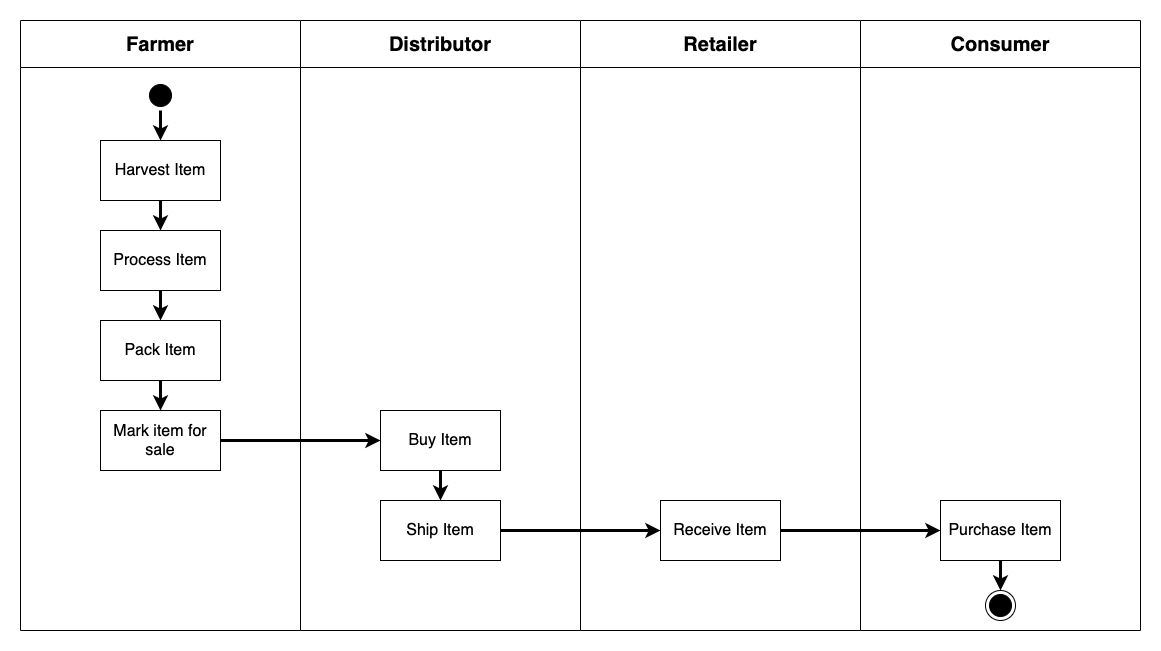

The diagram above was exported from draw.io. Its source (the exported page's mxGraphModel, read from the mxfile embedded in the PNG):
<mxGraphModel dx="1694" dy="970" grid="1" gridSize="10" guides="1" tooltips="1" connect="1" arrows="1" fold="1" page="1" pageScale="1" pageWidth="1169" pageHeight="826" background="#ffffff" math="0" shadow="0">
  <root>
    <mxCell id="0" />
    <mxCell id="1" parent="0" />
    <mxCell id="2" value="Farmer" style="swimlane;whiteSpace=wrap;fillColor=#ffffff;fontSize=20;startSize=47;" parent="1" vertex="1">
      <mxGeometry x="25" y="110" width="280" height="610" as="geometry" />
    </mxCell>
    <mxCell id="Mfp_HC11w4qu3D0o1ALz-51" value="" style="edgeStyle=orthogonalEdgeStyle;rounded=0;orthogonalLoop=1;jettySize=auto;html=1;strokeColor=#000000;strokeWidth=3;entryX=0.5;entryY=0;entryDx=0;entryDy=0;" edge="1" parent="2" source="5" target="Mfp_HC11w4qu3D0o1ALz-52">
      <mxGeometry relative="1" as="geometry">
        <mxPoint x="140" y="170" as="targetPoint" />
      </mxGeometry>
    </mxCell>
    <mxCell id="5" value="" style="ellipse;shape=startState;fillColor=#000000;strokeColor=#000000;" parent="2" vertex="1">
      <mxGeometry x="125" y="60" width="30" height="30" as="geometry" />
    </mxCell>
    <mxCell id="Mfp_HC11w4qu3D0o1ALz-55" value="" style="edgeStyle=orthogonalEdgeStyle;rounded=0;orthogonalLoop=1;jettySize=auto;html=1;strokeColor=#000000;strokeWidth=3;" edge="1" parent="2" source="Mfp_HC11w4qu3D0o1ALz-52" target="Mfp_HC11w4qu3D0o1ALz-54">
      <mxGeometry relative="1" as="geometry" />
    </mxCell>
    <mxCell id="Mfp_HC11w4qu3D0o1ALz-52" value="&lt;font style=&quot;font-size: 16px&quot;&gt;Harvest Item&lt;/font&gt;" style="rounded=0;whiteSpace=wrap;html=1;strokeColor=#000000;fillColor=#ffffff;" vertex="1" parent="2">
      <mxGeometry x="80" y="120" width="120" height="60" as="geometry" />
    </mxCell>
    <mxCell id="Mfp_HC11w4qu3D0o1ALz-57" value="" style="edgeStyle=orthogonalEdgeStyle;rounded=0;orthogonalLoop=1;jettySize=auto;html=1;strokeColor=#000000;strokeWidth=3;" edge="1" parent="2" source="Mfp_HC11w4qu3D0o1ALz-54" target="Mfp_HC11w4qu3D0o1ALz-56">
      <mxGeometry relative="1" as="geometry" />
    </mxCell>
    <mxCell id="Mfp_HC11w4qu3D0o1ALz-54" value="&lt;font style=&quot;font-size: 16px&quot;&gt;Process Item&lt;br&gt;&lt;/font&gt;" style="rounded=0;whiteSpace=wrap;html=1;strokeColor=#000000;fillColor=#ffffff;" vertex="1" parent="2">
      <mxGeometry x="80" y="210" width="120" height="60" as="geometry" />
    </mxCell>
    <mxCell id="Mfp_HC11w4qu3D0o1ALz-59" value="" style="edgeStyle=orthogonalEdgeStyle;rounded=0;orthogonalLoop=1;jettySize=auto;html=1;strokeColor=#000000;strokeWidth=3;" edge="1" parent="2" source="Mfp_HC11w4qu3D0o1ALz-56" target="Mfp_HC11w4qu3D0o1ALz-58">
      <mxGeometry relative="1" as="geometry" />
    </mxCell>
    <mxCell id="Mfp_HC11w4qu3D0o1ALz-56" value="&lt;font style=&quot;font-size: 16px&quot;&gt;Pack Item&lt;br&gt;&lt;/font&gt;" style="rounded=0;whiteSpace=wrap;html=1;strokeColor=#000000;fillColor=#ffffff;" vertex="1" parent="2">
      <mxGeometry x="80" y="300" width="120" height="60" as="geometry" />
    </mxCell>
    <mxCell id="Mfp_HC11w4qu3D0o1ALz-58" value="&lt;font style=&quot;font-size: 16px&quot;&gt;Mark item for sale&lt;br&gt;&lt;/font&gt;" style="rounded=0;whiteSpace=wrap;html=1;strokeColor=#000000;fillColor=#ffffff;" vertex="1" parent="2">
      <mxGeometry x="80" y="390" width="120" height="60" as="geometry" />
    </mxCell>
    <mxCell id="3" value="Distributor" style="swimlane;whiteSpace=wrap;fillColor=#ffffff;startSize=47;fontSize=20;" parent="1" vertex="1">
      <mxGeometry x="305" y="110" width="280" height="610" as="geometry" />
    </mxCell>
    <mxCell id="Mfp_HC11w4qu3D0o1ALz-63" value="" style="edgeStyle=orthogonalEdgeStyle;rounded=0;orthogonalLoop=1;jettySize=auto;html=1;strokeColor=#000000;strokeWidth=3;" edge="1" parent="3" source="Mfp_HC11w4qu3D0o1ALz-60" target="Mfp_HC11w4qu3D0o1ALz-62">
      <mxGeometry relative="1" as="geometry" />
    </mxCell>
    <mxCell id="Mfp_HC11w4qu3D0o1ALz-60" value="&lt;font style=&quot;font-size: 16px&quot;&gt;Buy Item&lt;br&gt;&lt;/font&gt;" style="rounded=0;whiteSpace=wrap;html=1;strokeColor=#000000;fillColor=#ffffff;" vertex="1" parent="3">
      <mxGeometry x="80" y="390" width="120" height="60" as="geometry" />
    </mxCell>
    <mxCell id="Mfp_HC11w4qu3D0o1ALz-62" value="&lt;font style=&quot;font-size: 16px&quot;&gt;Ship Item&lt;br&gt;&lt;/font&gt;" style="rounded=0;whiteSpace=wrap;html=1;strokeColor=#000000;fillColor=#ffffff;" vertex="1" parent="3">
      <mxGeometry x="80" y="480" width="120" height="60" as="geometry" />
    </mxCell>
    <mxCell id="4" value="Retailer" style="swimlane;whiteSpace=wrap;fillColor=#ffffff;startSize=47;fontSize=20;" parent="1" vertex="1">
      <mxGeometry x="585" y="110" width="280" height="610" as="geometry" />
    </mxCell>
    <mxCell id="Mfp_HC11w4qu3D0o1ALz-64" value="&lt;font style=&quot;font-size: 16px&quot;&gt;Receive Item&lt;br&gt;&lt;/font&gt;" style="rounded=0;whiteSpace=wrap;html=1;strokeColor=#000000;fillColor=#ffffff;" vertex="1" parent="4">
      <mxGeometry x="80" y="480" width="120" height="60" as="geometry" />
    </mxCell>
    <mxCell id="Mfp_HC11w4qu3D0o1ALz-41" value="Consumer" style="swimlane;whiteSpace=wrap;fillColor=#ffffff;gradientColor=none;startSize=47;fontSize=20;" vertex="1" parent="1">
      <mxGeometry x="865" y="110" width="280" height="610" as="geometry" />
    </mxCell>
    <mxCell id="Mfp_HC11w4qu3D0o1ALz-71" value="" style="edgeStyle=orthogonalEdgeStyle;rounded=0;orthogonalLoop=1;jettySize=auto;html=1;strokeColor=#000000;strokeWidth=3;entryX=0.5;entryY=0;entryDx=0;entryDy=0;" edge="1" parent="Mfp_HC11w4qu3D0o1ALz-41" source="Mfp_HC11w4qu3D0o1ALz-66" target="Mfp_HC11w4qu3D0o1ALz-45">
      <mxGeometry relative="1" as="geometry">
        <mxPoint x="140" y="620" as="targetPoint" />
      </mxGeometry>
    </mxCell>
    <mxCell id="Mfp_HC11w4qu3D0o1ALz-66" value="&lt;font style=&quot;font-size: 16px&quot;&gt;Purchase Item&lt;br&gt;&lt;/font&gt;" style="rounded=0;whiteSpace=wrap;html=1;strokeColor=#000000;fillColor=#ffffff;" vertex="1" parent="Mfp_HC11w4qu3D0o1ALz-41">
      <mxGeometry x="80" y="480" width="120" height="60" as="geometry" />
    </mxCell>
    <mxCell id="Mfp_HC11w4qu3D0o1ALz-45" value="" style="ellipse;shape=endState;fillColor=#000000;strokeColor=#000000;" vertex="1" parent="Mfp_HC11w4qu3D0o1ALz-41">
      <mxGeometry x="125" y="570" width="30" height="30" as="geometry" />
    </mxCell>
    <mxCell id="Mfp_HC11w4qu3D0o1ALz-61" value="" style="edgeStyle=orthogonalEdgeStyle;rounded=0;orthogonalLoop=1;jettySize=auto;html=1;strokeColor=#000000;strokeWidth=3;" edge="1" parent="1" source="Mfp_HC11w4qu3D0o1ALz-58" target="Mfp_HC11w4qu3D0o1ALz-60">
      <mxGeometry relative="1" as="geometry" />
    </mxCell>
    <mxCell id="Mfp_HC11w4qu3D0o1ALz-65" value="" style="edgeStyle=orthogonalEdgeStyle;rounded=0;orthogonalLoop=1;jettySize=auto;html=1;strokeColor=#000000;strokeWidth=3;" edge="1" parent="1" source="Mfp_HC11w4qu3D0o1ALz-62" target="Mfp_HC11w4qu3D0o1ALz-64">
      <mxGeometry relative="1" as="geometry" />
    </mxCell>
    <mxCell id="Mfp_HC11w4qu3D0o1ALz-67" value="" style="edgeStyle=orthogonalEdgeStyle;rounded=0;orthogonalLoop=1;jettySize=auto;html=1;strokeColor=#000000;strokeWidth=3;" edge="1" parent="1" source="Mfp_HC11w4qu3D0o1ALz-64" target="Mfp_HC11w4qu3D0o1ALz-66">
      <mxGeometry relative="1" as="geometry" />
    </mxCell>
  </root>
</mxGraphModel>